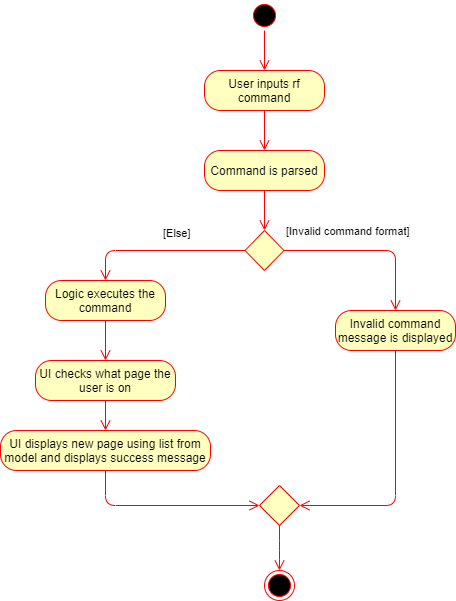

The diagram above was exported from draw.io. Its source (the exported page's mxGraphModel, read from the mxfile embedded in the PNG):
<mxGraphModel dx="782" dy="420" grid="1" gridSize="10" guides="1" tooltips="1" connect="1" arrows="1" fold="1" page="1" pageScale="1" pageWidth="827" pageHeight="1169" math="0" shadow="0">
  <root>
    <mxCell id="0" />
    <mxCell id="1" parent="0" />
    <mxCell id="TfxAEhIdDW8kGRNSrXfw-1" value="" style="ellipse;html=1;shape=startState;fillColor=#000000;strokeColor=#ff0000;" parent="1" vertex="1">
      <mxGeometry x="384" y="60" width="30" height="30" as="geometry" />
    </mxCell>
    <mxCell id="TfxAEhIdDW8kGRNSrXfw-2" value="" style="edgeStyle=orthogonalEdgeStyle;html=1;verticalAlign=bottom;endArrow=open;endSize=8;strokeColor=#ff0000;" parent="1" source="TfxAEhIdDW8kGRNSrXfw-1" edge="1">
      <mxGeometry relative="1" as="geometry">
        <mxPoint x="399" y="130" as="targetPoint" />
      </mxGeometry>
    </mxCell>
    <mxCell id="TfxAEhIdDW8kGRNSrXfw-3" value="User inputs rf command" style="rounded=1;whiteSpace=wrap;html=1;arcSize=40;fontColor=#000000;fillColor=#ffffc0;strokeColor=#ff0000;" parent="1" vertex="1">
      <mxGeometry x="339" y="130" width="120" height="40" as="geometry" />
    </mxCell>
    <mxCell id="TfxAEhIdDW8kGRNSrXfw-4" value="" style="edgeStyle=orthogonalEdgeStyle;html=1;verticalAlign=bottom;endArrow=open;endSize=8;strokeColor=#ff0000;entryX=0.5;entryY=0;entryDx=0;entryDy=0;" parent="1" source="TfxAEhIdDW8kGRNSrXfw-3" edge="1" target="TfxAEhIdDW8kGRNSrXfw-8">
      <mxGeometry relative="1" as="geometry">
        <mxPoint x="399" y="230" as="targetPoint" />
      </mxGeometry>
    </mxCell>
    <mxCell id="TfxAEhIdDW8kGRNSrXfw-8" value="Command is parsed" style="rounded=1;whiteSpace=wrap;html=1;arcSize=40;fontColor=#000000;fillColor=#ffffc0;strokeColor=#ff0000;" parent="1" vertex="1">
      <mxGeometry x="339" y="210" width="120" height="40" as="geometry" />
    </mxCell>
    <mxCell id="TfxAEhIdDW8kGRNSrXfw-16" value="Invalid command message is displayed" style="rounded=1;whiteSpace=wrap;html=1;arcSize=40;fontColor=#000000;fillColor=#ffffc0;strokeColor=#ff0000;" parent="1" vertex="1">
      <mxGeometry x="470" y="370" width="120" height="40" as="geometry" />
    </mxCell>
    <mxCell id="TfxAEhIdDW8kGRNSrXfw-17" value="" style="edgeStyle=orthogonalEdgeStyle;html=1;verticalAlign=bottom;endArrow=open;endSize=8;strokeColor=#ff0000;entryX=1;entryY=0.5;entryDx=0;entryDy=0;exitX=0.5;exitY=1;exitDx=0;exitDy=0;" parent="1" source="TfxAEhIdDW8kGRNSrXfw-16" target="TfxAEhIdDW8kGRNSrXfw-34" edge="1">
      <mxGeometry relative="1" as="geometry">
        <mxPoint x="710" y="580" as="targetPoint" />
      </mxGeometry>
    </mxCell>
    <mxCell id="TfxAEhIdDW8kGRNSrXfw-19" value="" style="edgeStyle=orthogonalEdgeStyle;html=1;verticalAlign=bottom;endArrow=open;endSize=8;strokeColor=#ff0000;" parent="1" source="TfxAEhIdDW8kGRNSrXfw-18" edge="1">
      <mxGeometry relative="1" as="geometry">
        <mxPoint x="240" y="420" as="targetPoint" />
      </mxGeometry>
    </mxCell>
    <mxCell id="TfxAEhIdDW8kGRNSrXfw-22" value="UI checks what page the user is on" style="rounded=1;whiteSpace=wrap;html=1;arcSize=40;fontColor=#000000;fillColor=#ffffc0;strokeColor=#ff0000;" parent="1" vertex="1">
      <mxGeometry x="170" y="420" width="140" height="40" as="geometry" />
    </mxCell>
    <mxCell id="TfxAEhIdDW8kGRNSrXfw-23" value="" style="edgeStyle=orthogonalEdgeStyle;html=1;verticalAlign=bottom;endArrow=open;endSize=8;strokeColor=#ff0000;entryX=0.5;entryY=0;entryDx=0;entryDy=0;" parent="1" source="TfxAEhIdDW8kGRNSrXfw-22" edge="1" target="yWI9TbGkGQ0AXQ74JFoQ-10">
      <mxGeometry relative="1" as="geometry">
        <mxPoint x="240" y="490" as="targetPoint" />
        <Array as="points" />
      </mxGeometry>
    </mxCell>
    <mxCell id="TfxAEhIdDW8kGRNSrXfw-33" value="" style="edgeStyle=orthogonalEdgeStyle;html=1;verticalAlign=bottom;endArrow=open;endSize=8;strokeColor=#ff0000;entryX=0;entryY=0.5;entryDx=0;entryDy=0;exitX=0.5;exitY=1;exitDx=0;exitDy=0;" parent="1" source="yWI9TbGkGQ0AXQ74JFoQ-10" target="TfxAEhIdDW8kGRNSrXfw-34" edge="1">
      <mxGeometry relative="1" as="geometry">
        <mxPoint x="240" y="860" as="targetPoint" />
        <Array as="points">
          <mxPoint x="240" y="565" />
        </Array>
        <mxPoint x="240" y="720" as="sourcePoint" />
      </mxGeometry>
    </mxCell>
    <mxCell id="TfxAEhIdDW8kGRNSrXfw-34" value="" style="rhombus;whiteSpace=wrap;html=1;fillColor=#ffffc0;strokeColor=#ff0000;" parent="1" vertex="1">
      <mxGeometry x="394" y="545" width="40" height="40" as="geometry" />
    </mxCell>
    <mxCell id="TfxAEhIdDW8kGRNSrXfw-38" value="" style="edgeStyle=orthogonalEdgeStyle;html=1;verticalAlign=bottom;endArrow=open;endSize=8;strokeColor=#ff0000;entryX=0.5;entryY=0;entryDx=0;entryDy=0;exitX=0.5;exitY=1;exitDx=0;exitDy=0;" parent="1" target="TfxAEhIdDW8kGRNSrXfw-39" edge="1" source="TfxAEhIdDW8kGRNSrXfw-34">
      <mxGeometry relative="1" as="geometry">
        <mxPoint x="399" y="840" as="targetPoint" />
        <mxPoint x="399" y="780" as="sourcePoint" />
        <Array as="points">
          <mxPoint x="414" y="610" />
          <mxPoint x="414" y="610" />
        </Array>
      </mxGeometry>
    </mxCell>
    <mxCell id="TfxAEhIdDW8kGRNSrXfw-39" value="" style="ellipse;html=1;shape=endState;fillColor=#000000;strokeColor=#ff0000;" parent="1" vertex="1">
      <mxGeometry x="399" y="630" width="30" height="30" as="geometry" />
    </mxCell>
    <mxCell id="TfxAEhIdDW8kGRNSrXfw-5" value="" style="rhombus;whiteSpace=wrap;html=1;fillColor=#ffffc0;strokeColor=#ff0000;" parent="1" vertex="1">
      <mxGeometry x="379.5" y="290" width="39" height="40" as="geometry" />
    </mxCell>
    <mxCell id="yWI9TbGkGQ0AXQ74JFoQ-1" value="" style="edgeStyle=orthogonalEdgeStyle;html=1;verticalAlign=bottom;endArrow=open;endSize=8;strokeColor=#ff0000;" edge="1" parent="1" source="TfxAEhIdDW8kGRNSrXfw-8" target="TfxAEhIdDW8kGRNSrXfw-5">
      <mxGeometry relative="1" as="geometry">
        <mxPoint x="399" y="330" as="targetPoint" />
        <mxPoint x="399" y="270" as="sourcePoint" />
      </mxGeometry>
    </mxCell>
    <mxCell id="yWI9TbGkGQ0AXQ74JFoQ-2" value="[Invalid command format]" style="edgeStyle=orthogonalEdgeStyle;html=1;align=left;verticalAlign=bottom;endArrow=open;endSize=8;strokeColor=#ff0000;entryX=0.5;entryY=0;entryDx=0;entryDy=0;" edge="1" parent="1" source="TfxAEhIdDW8kGRNSrXfw-5" target="TfxAEhIdDW8kGRNSrXfw-16">
      <mxGeometry x="-1" y="10" relative="1" as="geometry">
        <mxPoint x="560" y="410" as="targetPoint" />
        <mxPoint as="offset" />
        <mxPoint x="418.5" y="310" as="sourcePoint" />
      </mxGeometry>
    </mxCell>
    <mxCell id="TfxAEhIdDW8kGRNSrXfw-18" value="Logic executes the command" style="rounded=1;whiteSpace=wrap;html=1;arcSize=40;fontColor=#000000;fillColor=#ffffc0;strokeColor=#ff0000;" parent="1" vertex="1">
      <mxGeometry x="180" y="340" width="120" height="40" as="geometry" />
    </mxCell>
    <mxCell id="yWI9TbGkGQ0AXQ74JFoQ-3" value="[Else]" style="edgeStyle=orthogonalEdgeStyle;html=1;align=left;verticalAlign=top;endArrow=open;endSize=8;strokeColor=#ff0000;exitX=0;exitY=0.5;exitDx=0;exitDy=0;" edge="1" parent="1" source="TfxAEhIdDW8kGRNSrXfw-5" target="TfxAEhIdDW8kGRNSrXfw-18">
      <mxGeometry x="-0.0056" y="-30" relative="1" as="geometry">
        <mxPoint x="240" y="410" as="targetPoint" />
        <mxPoint x="379.5" y="310" as="sourcePoint" />
        <mxPoint as="offset" />
        <Array as="points" />
      </mxGeometry>
    </mxCell>
    <mxCell id="yWI9TbGkGQ0AXQ74JFoQ-10" value="UI displays new page using list from model and displays success message" style="rounded=1;whiteSpace=wrap;html=1;arcSize=40;fontColor=#000000;fillColor=#ffffc0;strokeColor=#ff0000;" vertex="1" parent="1">
      <mxGeometry x="135" y="490" width="210" height="40" as="geometry" />
    </mxCell>
  </root>
</mxGraphModel>